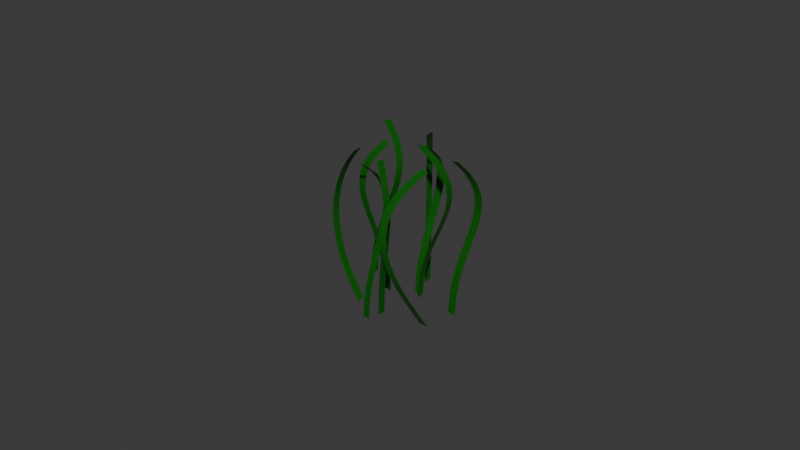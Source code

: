 # Source: Seaweed.blend  (saved by Blender 4.0.36; exported with 4.5.12 LTS)
import bpy
from mathutils import Matrix  # noqa: F401  (used for matrix-valued properties, if any)

bpy.ops.wm.read_factory_settings(use_empty=True)
scene = bpy.context.scene
scene.name = 'Scene'

# ---- collections
col_collection = bpy.data.collections.new('Collection'); scene.collection.children.link(col_collection)

# ---- materials (node trees are filled in below, after node groups)
mat_green = bpy.data.materials.new('Green')
mat_green.use_transparent_shadow = False

# ---- material node trees
mat_green.use_nodes = True; mat_green.node_tree.nodes.clear()
_N = mat_green.node_tree.nodes; _L = mat_green.node_tree.links
n0 = _N.new('ShaderNodeBsdfPrincipled'); n0.name = 'Principled BSDF'; n0.location = (10, 300)
n0.inputs[0].default_value = (0.00449, 0.1063, 0.001058, 1.0)
n0.inputs[3].default_value = 1.45
n1 = _N.new('ShaderNodeOutputMaterial'); n1.name = 'Material Output'; n1.location = (300, 300)
_L.new(n0.outputs[0], n1.inputs[0])
n1.is_active_output = True

# ---- world
world_world = bpy.data.worlds.new('World'); scene.world = world_world
world_world.use_nodes = True; world_world.node_tree.nodes.clear()
_N = world_world.node_tree.nodes; _L = world_world.node_tree.links
n0 = _N.new('ShaderNodeOutputWorld'); n0.name = 'World Output'; n0.location = (300, 300)
n1 = _N.new('ShaderNodeBackground'); n1.name = 'Background'; n1.location = (10, 300)
n1.inputs[0].default_value = (0.05088, 0.05088, 0.05088, 1.0)
_L.new(n1.outputs[0], n0.inputs[0])
n0.is_active_output = True
world_world.color = (0.05088, 0.05088, 0.05088)
world_world.use_sun_shadow = False
world_world.sun_shadow_jitter_overblur = 0.0

# ---- curves / text
cu_beziercurve = bpy.data.curves.new('BezierCurve', 'CURVE')
cu_beziercurve.dimensions = '3D'
_sp = cu_beziercurve.splines.new('BEZIER'); _sp.bezier_points.add(1)
_sp.bezier_points.foreach_set('co', [-1.0, 0.0, 0.0, 1.0, 0.0, 0.0])
_sp.bezier_points.foreach_set('handle_left', [-1.5, -0.5, 0.0, 0.0, 0.0, 0.0])
_sp.bezier_points.foreach_set('handle_right', [-0.5, 0.5, 0.0, 2.0, 0.0, 0.0])
for _p, _l, _r in zip(_sp.bezier_points, ['ALIGNED', 'ALIGNED'], ['ALIGNED', 'ALIGNED']): _p.handle_left_type = _l; _p.handle_right_type = _r
_sp.order_u = 0
_sp.order_v = 0
cu_beziercurve.materials.append(mat_green)
cu_beziercurve.use_path = True
cu_beziercurve.extrude = 0.03
cu_beziercurve.fill_mode = 'FULL'
cu_beziercurve_001 = bpy.data.curves.new('BezierCurve.001', 'CURVE')
cu_beziercurve_001.dimensions = '3D'
_sp = cu_beziercurve_001.splines.new('BEZIER'); _sp.bezier_points.add(1)
_sp.bezier_points.foreach_set('co', [-1.0, 0.0, 0.0, 1.0, 0.0, 0.0])
_sp.bezier_points.foreach_set('handle_left', [-1.5, 0.3223, 0.235, 0.0, -0.375, 0.0])
_sp.bezier_points.foreach_set('handle_right', [-0.4472, -0.3563, -0.2598, 1.936, 0.3511, 0.0])
for _p, _l, _r in zip(_sp.bezier_points, ['ALIGNED', 'ALIGNED'], ['ALIGNED', 'ALIGNED']): _p.handle_left_type = _l; _p.handle_right_type = _r
_sp.order_u = 0
_sp.order_v = 0
cu_beziercurve_001.materials.append(mat_green)
cu_beziercurve_001.use_path = True
cu_beziercurve_001.extrude = 0.03
cu_beziercurve_001.fill_mode = 'FULL'
cu_beziercurve_002 = bpy.data.curves.new('BezierCurve.002', 'CURVE')
cu_beziercurve_002.dimensions = '3D'
_sp = cu_beziercurve_002.splines.new('BEZIER'); _sp.bezier_points.add(1)
_sp.bezier_points.foreach_set('co', [-1.0, 0.0, 0.0, 1.0, 0.0, 0.0])
_sp.bezier_points.foreach_set('handle_left', [-1.794, -0.3705, -0.274, 0.0, 0.0, 0.0])
_sp.bezier_points.foreach_set('handle_right', [-0.3884, 0.2853, 0.211, 2.0, 0.0, 0.0])
for _p, _l, _r in zip(_sp.bezier_points, ['ALIGNED', 'ALIGNED'], ['ALIGNED', 'ALIGNED']): _p.handle_left_type = _l; _p.handle_right_type = _r
_sp.order_u = 0
_sp.order_v = 0
cu_beziercurve_002.materials.append(mat_green)
cu_beziercurve_002.use_path = True
cu_beziercurve_002.extrude = 0.03
cu_beziercurve_002.fill_mode = 'FULL'
cu_beziercurve_003 = bpy.data.curves.new('BezierCurve.003', 'CURVE')
cu_beziercurve_003.dimensions = '3D'
_sp = cu_beziercurve_003.splines.new('BEZIER'); _sp.bezier_points.add(1)
_sp.bezier_points.foreach_set('co', [-1.0, 0.0, -0.147, 1.0, 0.0, 0.0])
_sp.bezier_points.foreach_set('handle_left', [-1.5, -0.5, -0.3876, 0.0, 0.0, 0.0])
_sp.bezier_points.foreach_set('handle_right', [-0.5267, 0.4733, 0.08083, 2.0, 0.0, 0.0])
for _p, _l, _r in zip(_sp.bezier_points, ['ALIGNED', 'ALIGNED'], ['ALIGNED', 'ALIGNED']): _p.handle_left_type = _l; _p.handle_right_type = _r
_sp.order_u = 0
_sp.order_v = 0
cu_beziercurve_003.materials.append(mat_green)
cu_beziercurve_003.use_path = True
cu_beziercurve_003.extrude = 0.03
cu_beziercurve_003.fill_mode = 'FULL'
cu_beziercurve_004 = bpy.data.curves.new('BezierCurve.004', 'CURVE')
cu_beziercurve_004.dimensions = '3D'
_sp = cu_beziercurve_004.splines.new('BEZIER'); _sp.bezier_points.add(1)
_sp.bezier_points.foreach_set('co', [-1.0, 0.0, 0.0, 1.0, 0.0, 0.0])
_sp.bezier_points.foreach_set('handle_left', [-1.5, 0.1735, 0.2437, 0.0, 0.0, 0.0])
_sp.bezier_points.foreach_set('handle_right', [-0.3932, -0.2105, -0.2958, 2.0, 0.0, 0.0])
for _p, _l, _r in zip(_sp.bezier_points, ['ALIGNED', 'ALIGNED'], ['ALIGNED', 'ALIGNED']): _p.handle_left_type = _l; _p.handle_right_type = _r
_sp.order_u = 0
_sp.order_v = 0
cu_beziercurve_004.materials.append(mat_green)
cu_beziercurve_004.use_path = True
cu_beziercurve_004.extrude = 0.03
cu_beziercurve_004.fill_mode = 'FULL'
cu_beziercurve_005 = bpy.data.curves.new('BezierCurve.005', 'CURVE')
cu_beziercurve_005.dimensions = '3D'
_sp = cu_beziercurve_005.splines.new('BEZIER'); _sp.bezier_points.add(1)
_sp.bezier_points.foreach_set('co', [-1.0, 0.0, 0.0, 1.0, 0.0, 0.0])
_sp.bezier_points.foreach_set('handle_left', [-1.5, -0.5, 0.0, 0.0, 0.0, 0.0])
_sp.bezier_points.foreach_set('handle_right', [-0.5, 0.5, 0.0, 2.0, 0.0, 0.0])
for _p, _l, _r in zip(_sp.bezier_points, ['ALIGNED', 'ALIGNED'], ['ALIGNED', 'ALIGNED']): _p.handle_left_type = _l; _p.handle_right_type = _r
_sp.order_u = 0
_sp.order_v = 0
cu_beziercurve_005.materials.append(mat_green)
cu_beziercurve_005.use_path = True
cu_beziercurve_005.extrude = 0.03
cu_beziercurve_005.fill_mode = 'FULL'
cu_beziercurve_006 = bpy.data.curves.new('BezierCurve.006', 'CURVE')
cu_beziercurve_006.dimensions = '3D'
_sp = cu_beziercurve_006.splines.new('BEZIER'); _sp.bezier_points.add(1)
_sp.bezier_points.foreach_set('co', [-1.0, 0.0, 0.0, 1.0, 0.0, 0.0])
_sp.bezier_points.foreach_set('handle_left', [-1.5, 0.3223, 0.235, 0.0, -0.375, 0.0])
_sp.bezier_points.foreach_set('handle_right', [-0.4472, -0.3563, -0.2598, 1.936, 0.3511, 0.0])
for _p, _l, _r in zip(_sp.bezier_points, ['ALIGNED', 'ALIGNED'], ['ALIGNED', 'ALIGNED']): _p.handle_left_type = _l; _p.handle_right_type = _r
_sp.order_u = 0
_sp.order_v = 0
cu_beziercurve_006.materials.append(mat_green)
cu_beziercurve_006.use_path = True
cu_beziercurve_006.extrude = 0.03
cu_beziercurve_006.fill_mode = 'FULL'
cu_beziercurve_007 = bpy.data.curves.new('BezierCurve.007', 'CURVE')
cu_beziercurve_007.dimensions = '3D'
_sp = cu_beziercurve_007.splines.new('BEZIER'); _sp.bezier_points.add(1)
_sp.bezier_points.foreach_set('co', [-1.0, 0.0, 0.0, 1.0, 0.0, 0.0])
_sp.bezier_points.foreach_set('handle_left', [-1.794, -0.3705, -0.274, 0.0, 0.0, 0.0])
_sp.bezier_points.foreach_set('handle_right', [-0.3884, 0.2853, 0.211, 2.0, 0.0, 0.0])
for _p, _l, _r in zip(_sp.bezier_points, ['ALIGNED', 'ALIGNED'], ['ALIGNED', 'ALIGNED']): _p.handle_left_type = _l; _p.handle_right_type = _r
_sp.order_u = 0
_sp.order_v = 0
cu_beziercurve_007.materials.append(mat_green)
cu_beziercurve_007.use_path = True
cu_beziercurve_007.extrude = 0.03
cu_beziercurve_007.fill_mode = 'FULL'
cu_beziercurve_008 = bpy.data.curves.new('BezierCurve.008', 'CURVE')
cu_beziercurve_008.dimensions = '3D'
_sp = cu_beziercurve_008.splines.new('BEZIER'); _sp.bezier_points.add(1)
_sp.bezier_points.foreach_set('co', [-1.0, 0.0, -0.147, 1.0, 0.0, 0.0])
_sp.bezier_points.foreach_set('handle_left', [-1.5, -0.5, -0.3876, 0.0, 0.0, 0.0])
_sp.bezier_points.foreach_set('handle_right', [-0.5267, 0.4733, 0.08083, 2.0, 0.0, 0.0])
for _p, _l, _r in zip(_sp.bezier_points, ['ALIGNED', 'ALIGNED'], ['ALIGNED', 'ALIGNED']): _p.handle_left_type = _l; _p.handle_right_type = _r
_sp.order_u = 0
_sp.order_v = 0
cu_beziercurve_008.materials.append(mat_green)
cu_beziercurve_008.use_path = True
cu_beziercurve_008.extrude = 0.03
cu_beziercurve_008.fill_mode = 'FULL'
cu_beziercurve_009 = bpy.data.curves.new('BezierCurve.009', 'CURVE')
cu_beziercurve_009.dimensions = '3D'
_sp = cu_beziercurve_009.splines.new('BEZIER'); _sp.bezier_points.add(1)
_sp.bezier_points.foreach_set('co', [-1.0, 0.0, 0.0, 1.0, 0.0, 0.0])
_sp.bezier_points.foreach_set('handle_left', [-1.5, 0.1735, 0.2437, 0.0, 0.0, 0.0])
_sp.bezier_points.foreach_set('handle_right', [-0.3932, -0.2105, -0.2958, 2.0, 0.0, 0.0])
for _p, _l, _r in zip(_sp.bezier_points, ['ALIGNED', 'ALIGNED'], ['ALIGNED', 'ALIGNED']): _p.handle_left_type = _l; _p.handle_right_type = _r
_sp.order_u = 0
_sp.order_v = 0
cu_beziercurve_009.materials.append(mat_green)
cu_beziercurve_009.use_path = True
cu_beziercurve_009.extrude = 0.03
cu_beziercurve_009.fill_mode = 'FULL'

# ---- objects
ob_beziercurve = bpy.data.objects.new('BezierCurve', cu_beziercurve)
ob_beziercurve_001 = bpy.data.objects.new('BezierCurve.001', cu_beziercurve_001)
ob_beziercurve_002 = bpy.data.objects.new('BezierCurve.002', cu_beziercurve_002)
ob_beziercurve_003 = bpy.data.objects.new('BezierCurve.003', cu_beziercurve_003)
ob_beziercurve_004 = bpy.data.objects.new('BezierCurve.004', cu_beziercurve_004)
ob_beziercurve_005 = bpy.data.objects.new('BezierCurve.005', cu_beziercurve_005)
ob_beziercurve_006 = bpy.data.objects.new('BezierCurve.006', cu_beziercurve_006)
ob_beziercurve_007 = bpy.data.objects.new('BezierCurve.007', cu_beziercurve_007)
ob_beziercurve_008 = bpy.data.objects.new('BezierCurve.008', cu_beziercurve_008)
ob_beziercurve_009 = bpy.data.objects.new('BezierCurve.009', cu_beziercurve_009)

# ---- transforms, parenting, visibility, modifiers, constraints
ob_beziercurve.location = (0.0, 0.0, 0.008763)
ob_beziercurve.rotation_euler = (0.0, 1.571, 0.0)
ob_beziercurve.scale = (0.5396, 1.0, 1.0)
ob_beziercurve_001.location = (0.2725, -0.2841, 0.008763)
ob_beziercurve_001.rotation_euler = (0.0, 1.571, 0.0)
ob_beziercurve_001.scale = (0.5396, 1.0, 1.0)
ob_beziercurve_002.location = (0.3281, -0.06413, 0.008763)
ob_beziercurve_002.rotation_euler = (0.0, 1.571, 0.0)
ob_beziercurve_002.scale = (0.5396, 1.0, 1.0)
ob_beziercurve_003.location = (-0.07008, -0.4476, 0.008763)
ob_beziercurve_003.rotation_euler = (0.0, 1.571, 0.0)
ob_beziercurve_003.scale = (0.5396, 1.0, 1.0)
ob_beziercurve_004.location = (-0.196, -0.0851, 0.008763)
ob_beziercurve_004.rotation_euler = (0.0, 1.571, 0.0)
ob_beziercurve_004.scale = (0.5396, 1.0, 1.0)
ob_beziercurve_005.location = (0.05099, -0.04395, 0.0293)
ob_beziercurve_005.rotation_euler = (1.542, 1.571, 0.0)
ob_beziercurve_005.scale = (0.5396, 1.0, 1.0)
ob_beziercurve_006.location = (-0.2251, -0.3246, 0.0293)
ob_beziercurve_006.rotation_euler = (1.542, 1.571, 0.0)
ob_beziercurve_006.scale = (0.5396, 1.0, 1.0)
ob_beziercurve_007.location = (-0.003564, -0.3738, 0.0293)
ob_beziercurve_007.rotation_euler = (1.542, 1.571, 0.0)
ob_beziercurve_007.scale = (0.5396, 1.0, 1.0)
ob_beziercurve_008.location = (-0.3985, 0.01308, 0.0293)
ob_beziercurve_008.rotation_euler = (1.542, 1.571, 0.0)
ob_beziercurve_008.scale = (0.5396, 1.0, 1.0)
ob_beziercurve_009.location = (-0.03977, 0.1495, 0.0293)
ob_beziercurve_009.rotation_euler = (1.542, 1.571, 0.0)
ob_beziercurve_009.scale = (0.5396, 1.0, 1.0)

# ---- collection membership
col_collection.objects.link(ob_beziercurve)
col_collection.objects.link(ob_beziercurve_001)
col_collection.objects.link(ob_beziercurve_002)
col_collection.objects.link(ob_beziercurve_003)
col_collection.objects.link(ob_beziercurve_004)
col_collection.objects.link(ob_beziercurve_005)
col_collection.objects.link(ob_beziercurve_006)
col_collection.objects.link(ob_beziercurve_007)
col_collection.objects.link(ob_beziercurve_008)
col_collection.objects.link(ob_beziercurve_009)

# ---- scene / render settings (as saved in the file)
scene.frame_start = 1; scene.frame_end = 250; scene.frame_set(1)
scene.render.engine = 'BLENDER_EEVEE_NEXT'
scene.cycles.sampling_pattern = 'TABULATED_SOBOL'
bpy.context.view_layer.update()

# ---- added for rendering (the .blend has no active camera and no usable light): camera, sun
cam_auto = bpy.data.cameras.new('AutoCamera')
cam_auto.lens = 50.0
cam_auto.sensor_width = 36.0
cam_auto.clip_end = 1000.0
ob_auto_camera = bpy.data.objects.new('AutoCamera', cam_auto)
scene.collection.objects.link(ob_auto_camera)
ob_auto_camera.location = (4.0143, -5.00865, 3.27181)
ob_auto_camera.rotation_euler = (1.09748, -7.21219e-08, 0.694738)
scene.camera = ob_auto_camera
light_auto_sun = bpy.data.lights.new('AutoSun', 'SUN')
light_auto_sun.energy = 3.0
light_auto_sun.angle = 0.0523599
ob_auto_sun = bpy.data.objects.new('AutoSun', light_auto_sun)
scene.collection.objects.link(ob_auto_sun)
ob_auto_sun.rotation_euler = (0.872665, 0.174533, 0.523599)
bpy.context.view_layer.update()
